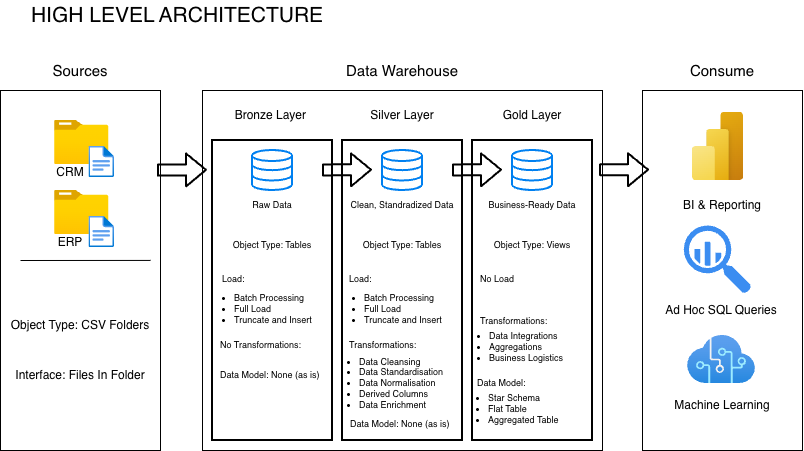

The diagram above was exported from draw.io. Its source (the exported page's mxGraphModel, read from the mxfile embedded in the PNG):
<mxGraphModel dx="1414" dy="776" grid="1" gridSize="10" guides="1" tooltips="1" connect="1" arrows="1" fold="1" page="1" pageScale="1" pageWidth="827" pageHeight="1169" math="0" shadow="0">
  <root>
    <mxCell id="0" />
    <mxCell id="1" parent="0" />
    <mxCell id="RoYsYE6MhxRWPrE8QuXX-1" parent="1" style="rounded=0;whiteSpace=wrap;html=1;" value="" vertex="1">
      <mxGeometry height="360" width="160" x="18" y="110" as="geometry" />
    </mxCell>
    <mxCell id="RoYsYE6MhxRWPrE8QuXX-2" parent="1" style="rounded=0;whiteSpace=wrap;html=1;" value="" vertex="1">
      <mxGeometry height="360" width="400" x="220" y="110" as="geometry" />
    </mxCell>
    <mxCell id="RoYsYE6MhxRWPrE8QuXX-3" parent="1" style="rounded=0;whiteSpace=wrap;html=1;" value="" vertex="1">
      <mxGeometry height="360" width="160" x="660" y="110" as="geometry" />
    </mxCell>
    <mxCell id="RoYsYE6MhxRWPrE8QuXX-4" parent="1" style="text;html=1;whiteSpace=wrap;strokeColor=none;fillColor=none;align=center;verticalAlign=middle;rounded=0;fontSize=21;" value="HIGH LEVEL ARCHITECTURE" vertex="1">
      <mxGeometry height="30" width="310" x="40" y="20" as="geometry" />
    </mxCell>
    <mxCell id="RoYsYE6MhxRWPrE8QuXX-5" parent="1" style="text;html=1;whiteSpace=wrap;strokeColor=none;fillColor=none;align=center;verticalAlign=middle;rounded=0;fontSize=15;" value="Sources" vertex="1">
      <mxGeometry height="40" width="80" x="58" y="70" as="geometry" />
    </mxCell>
    <mxCell id="RoYsYE6MhxRWPrE8QuXX-6" parent="1" style="text;html=1;whiteSpace=wrap;strokeColor=none;fillColor=none;align=center;verticalAlign=middle;rounded=0;fontSize=15;" value="Data Warehouse" vertex="1">
      <mxGeometry height="40" width="130" x="355" y="70" as="geometry" />
    </mxCell>
    <mxCell id="RoYsYE6MhxRWPrE8QuXX-7" parent="1" style="text;html=1;whiteSpace=wrap;strokeColor=none;fillColor=none;align=center;verticalAlign=middle;rounded=0;fontSize=15;strokeWidth=2;" value="Consume" vertex="1">
      <mxGeometry height="40" width="130" x="675" y="70" as="geometry" />
    </mxCell>
    <mxCell id="RoYsYE6MhxRWPrE8QuXX-8" parent="1" style="text;html=1;whiteSpace=wrap;strokeColor=none;fillColor=light-dark(#FFFFFF,#CC6600);align=center;verticalAlign=middle;rounded=0;perimeterSpacing=4;" value="Bronze Layer&amp;nbsp;" vertex="1">
      <mxGeometry height="30" width="120" x="230" y="120" as="geometry" />
    </mxCell>
    <mxCell id="RoYsYE6MhxRWPrE8QuXX-9" parent="1" style="text;html=1;whiteSpace=wrap;strokeColor=none;fillColor=light-dark(#FFFFFF,#B3B3B3);align=center;verticalAlign=middle;rounded=0;perimeterSpacing=4;" value="Silver Layer" vertex="1">
      <mxGeometry height="30" width="120" x="360" y="120" as="geometry" />
    </mxCell>
    <mxCell id="RoYsYE6MhxRWPrE8QuXX-10" parent="1" style="text;html=1;whiteSpace=wrap;strokeColor=none;fillColor=light-dark(#FFFFFF,#F2C902);align=center;verticalAlign=middle;rounded=0;perimeterSpacing=4;" value="Gold Layer" vertex="1">
      <mxGeometry height="30" width="120" x="490" y="120" as="geometry" />
    </mxCell>
    <mxCell id="RoYsYE6MhxRWPrE8QuXX-11" parent="1" style="text;html=1;whiteSpace=wrap;strokeColor=light-dark(#000000,#CC6600);fillColor=none;align=center;verticalAlign=middle;rounded=0;perimeterSpacing=4;strokeWidth=2;" value="" vertex="1">
      <mxGeometry height="300" width="120" x="230" y="160" as="geometry" />
    </mxCell>
    <mxCell id="RoYsYE6MhxRWPrE8QuXX-12" parent="1" style="text;html=1;whiteSpace=wrap;strokeColor=light-dark(#000000,#B3B3B3);fillColor=none;align=center;verticalAlign=middle;rounded=0;perimeterSpacing=4;strokeWidth=2;" value="" vertex="1">
      <mxGeometry height="300" width="120" x="360" y="160" as="geometry" />
    </mxCell>
    <mxCell id="RoYsYE6MhxRWPrE8QuXX-13" parent="1" style="text;html=1;whiteSpace=wrap;strokeColor=light-dark(#000000,#FFE923);fillColor=none;align=center;verticalAlign=middle;rounded=0;perimeterSpacing=4;strokeWidth=2;" value="" vertex="1">
      <mxGeometry height="300" width="120" x="490" y="160" as="geometry" />
    </mxCell>
    <mxCell id="RoYsYE6MhxRWPrE8QuXX-18" connectable="0" parent="1" style="group" value="" vertex="1">
      <mxGeometry height="67" width="74" x="58" y="140" as="geometry" />
    </mxCell>
    <mxCell id="RoYsYE6MhxRWPrE8QuXX-16" connectable="0" parent="RoYsYE6MhxRWPrE8QuXX-18" style="group" value="" vertex="1">
      <mxGeometry height="60" width="60" x="14" as="geometry" />
    </mxCell>
    <mxCell id="RoYsYE6MhxRWPrE8QuXX-14" parent="RoYsYE6MhxRWPrE8QuXX-16" style="image;aspect=fixed;html=1;points=[];align=center;fontSize=12;image=img/lib/azure2/general/Folder_Blank.svg;" value="" vertex="1">
      <mxGeometry height="44.07713498622591" width="54.30932703659977" as="geometry" />
    </mxCell>
    <mxCell id="RoYsYE6MhxRWPrE8QuXX-15" parent="RoYsYE6MhxRWPrE8QuXX-16" style="image;aspect=fixed;html=1;points=[];align=center;fontSize=12;image=img/lib/azure2/general/File.svg;" value="" vertex="1">
      <mxGeometry height="31.48366784730421" width="25.54899645808737" x="34.451003541912634" y="25.71428571428571" as="geometry" />
    </mxCell>
    <mxCell id="RoYsYE6MhxRWPrE8QuXX-17" parent="RoYsYE6MhxRWPrE8QuXX-18" style="text;html=1;whiteSpace=wrap;strokeColor=none;fillColor=none;align=center;verticalAlign=middle;rounded=0;" value="CRM" vertex="1">
      <mxGeometry height="30" width="60" y="37" as="geometry" />
    </mxCell>
    <mxCell id="RoYsYE6MhxRWPrE8QuXX-19" connectable="0" parent="1" style="group" value="" vertex="1">
      <mxGeometry height="67" width="74" x="58" y="210" as="geometry" />
    </mxCell>
    <mxCell id="RoYsYE6MhxRWPrE8QuXX-20" connectable="0" parent="RoYsYE6MhxRWPrE8QuXX-19" style="group" value="" vertex="1">
      <mxGeometry height="60" width="60" x="14" as="geometry" />
    </mxCell>
    <mxCell id="RoYsYE6MhxRWPrE8QuXX-21" parent="RoYsYE6MhxRWPrE8QuXX-20" style="image;aspect=fixed;html=1;points=[];align=center;fontSize=12;image=img/lib/azure2/general/Folder_Blank.svg;" value="" vertex="1">
      <mxGeometry height="44.07713498622591" width="54.30932703659977" as="geometry" />
    </mxCell>
    <mxCell id="RoYsYE6MhxRWPrE8QuXX-22" parent="RoYsYE6MhxRWPrE8QuXX-20" style="image;aspect=fixed;html=1;points=[];align=center;fontSize=12;image=img/lib/azure2/general/File.svg;" value="" vertex="1">
      <mxGeometry height="31.48366784730421" width="25.54899645808737" x="34.451003541912634" y="25.71428571428571" as="geometry" />
    </mxCell>
    <mxCell id="RoYsYE6MhxRWPrE8QuXX-23" parent="RoYsYE6MhxRWPrE8QuXX-19" style="text;html=1;whiteSpace=wrap;strokeColor=none;fillColor=none;align=center;verticalAlign=middle;rounded=0;" value="ERP" vertex="1">
      <mxGeometry height="30" width="60" y="37" as="geometry" />
    </mxCell>
    <mxCell id="RoYsYE6MhxRWPrE8QuXX-24" edge="1" parent="1" source="RoYsYE6MhxRWPrE8QuXX-1" style="endArrow=none;html=1;exitX=0.938;exitY=0.472;exitDx=0;exitDy=0;exitPerimeter=0;" value="">
      <mxGeometry height="50" relative="1" width="50" as="geometry">
        <mxPoint x="113" y="280" as="sourcePoint" />
        <mxPoint x="38" y="280" as="targetPoint" />
      </mxGeometry>
    </mxCell>
    <mxCell id="RoYsYE6MhxRWPrE8QuXX-25" parent="1" style="text;html=1;whiteSpace=wrap;strokeColor=none;fillColor=none;align=center;verticalAlign=middle;rounded=0;" value="Object Type: CSV Folders" vertex="1">
      <mxGeometry height="30" width="152" x="22" y="330" as="geometry" />
    </mxCell>
    <mxCell id="RoYsYE6MhxRWPrE8QuXX-26" parent="1" style="text;html=1;whiteSpace=wrap;strokeColor=none;fillColor=none;align=center;verticalAlign=middle;rounded=0;" value="Interface: Files In Folder" vertex="1">
      <mxGeometry height="30" width="152" x="22" y="380" as="geometry" />
    </mxCell>
    <mxCell id="RoYsYE6MhxRWPrE8QuXX-27" parent="1" style="html=1;verticalLabelPosition=bottom;align=center;labelBackgroundColor=#ffffff;verticalAlign=top;strokeWidth=2;strokeColor=light-dark(#0080F0,#CC6600);shadow=0;dashed=0;shape=mxgraph.ios7.icons.data;fillColor=none;" value="" vertex="1">
      <mxGeometry height="40" width="40" x="270" y="170" as="geometry" />
    </mxCell>
    <mxCell id="RoYsYE6MhxRWPrE8QuXX-28" parent="1" style="html=1;verticalLabelPosition=bottom;align=center;labelBackgroundColor=#ffffff;verticalAlign=top;strokeWidth=2;strokeColor=light-dark(#0080F0,#CCCC00);shadow=0;dashed=0;shape=mxgraph.ios7.icons.data;" value="" vertex="1">
      <mxGeometry height="40" width="40" x="530" y="170" as="geometry" />
    </mxCell>
    <mxCell id="RoYsYE6MhxRWPrE8QuXX-29" parent="1" style="html=1;verticalLabelPosition=bottom;align=center;labelBackgroundColor=#ffffff;verticalAlign=top;strokeWidth=2;strokeColor=light-dark(#0080F0,#CCCCCC);shadow=0;dashed=0;shape=mxgraph.ios7.icons.data;" value="" vertex="1">
      <mxGeometry height="40" width="40" x="400" y="170" as="geometry" />
    </mxCell>
    <mxCell id="RoYsYE6MhxRWPrE8QuXX-30" edge="1" parent="1" style="shape=flexArrow;endArrow=classic;html=1;entryX=0.422;entryY=0.5;entryDx=0;entryDy=0;entryPerimeter=0;strokeColor=light-dark(#000000,#3333FF);strokeWidth=2;" value="">
      <mxGeometry height="50" relative="1" width="50" as="geometry">
        <mxPoint x="340" y="189.94" as="sourcePoint" />
        <mxPoint x="390.01599999999996" y="189.6699999999999" as="targetPoint" />
      </mxGeometry>
    </mxCell>
    <mxCell id="RoYsYE6MhxRWPrE8QuXX-32" edge="1" parent="1" style="shape=flexArrow;endArrow=classic;html=1;entryX=0.422;entryY=0.5;entryDx=0;entryDy=0;entryPerimeter=0;strokeColor=light-dark(#000000,#3333FF);strokeWidth=2;" value="">
      <mxGeometry height="50" relative="1" width="50" as="geometry">
        <mxPoint x="470" y="189.9400000000001" as="sourcePoint" />
        <mxPoint x="520.016" y="189.67000000000002" as="targetPoint" />
      </mxGeometry>
    </mxCell>
    <mxCell id="RoYsYE6MhxRWPrE8QuXX-33" parent="1" style="text;html=1;whiteSpace=wrap;strokeColor=none;fillColor=none;align=center;verticalAlign=middle;rounded=0;fontSize=9;" value="Raw Data" vertex="1">
      <mxGeometry height="30" width="152" x="214" y="210" as="geometry" />
    </mxCell>
    <mxCell id="RoYsYE6MhxRWPrE8QuXX-34" parent="1" style="text;html=1;whiteSpace=wrap;strokeColor=none;fillColor=none;align=center;verticalAlign=middle;rounded=0;fontSize=9;" value="Clean, Standradized Data" vertex="1">
      <mxGeometry height="30" width="152" x="344" y="210" as="geometry" />
    </mxCell>
    <mxCell id="RoYsYE6MhxRWPrE8QuXX-35" parent="1" style="text;html=1;whiteSpace=wrap;strokeColor=none;fillColor=none;align=center;verticalAlign=middle;rounded=0;fontSize=9;" value="Business-Ready Data" vertex="1">
      <mxGeometry height="30" width="152" x="474" y="210" as="geometry" />
    </mxCell>
    <mxCell id="RoYsYE6MhxRWPrE8QuXX-37" parent="1" style="text;html=1;whiteSpace=wrap;strokeColor=none;fillColor=none;align=center;verticalAlign=middle;rounded=0;fontSize=9;" value="Object Type: Tables" vertex="1">
      <mxGeometry height="30" width="152" x="214" y="250" as="geometry" />
    </mxCell>
    <mxCell id="RoYsYE6MhxRWPrE8QuXX-38" parent="1" style="text;html=1;whiteSpace=wrap;strokeColor=none;fillColor=none;align=center;verticalAlign=middle;rounded=0;fontSize=9;" value="Object Type: Tables" vertex="1">
      <mxGeometry height="30" width="152" x="344" y="250" as="geometry" />
    </mxCell>
    <mxCell id="RoYsYE6MhxRWPrE8QuXX-39" parent="1" style="text;html=1;whiteSpace=wrap;strokeColor=none;fillColor=none;align=center;verticalAlign=middle;rounded=0;fontSize=9;" value="Object Type: Views" vertex="1">
      <mxGeometry height="30" width="152" x="474" y="250" as="geometry" />
    </mxCell>
    <mxCell id="RoYsYE6MhxRWPrE8QuXX-40" parent="1" style="text;html=1;whiteSpace=wrap;strokeColor=none;fillColor=none;align=left;verticalAlign=middle;rounded=0;fontSize=9;" value="&lt;ul&gt;&lt;li&gt;Batch Processing&lt;/li&gt;&lt;li&gt;Full Load&amp;nbsp;&lt;/li&gt;&lt;li&gt;Truncate and Insert&lt;/li&gt;&lt;/ul&gt;" vertex="1">
      <mxGeometry height="31.48" width="120" x="210" y="313.52" as="geometry" />
    </mxCell>
    <mxCell id="RoYsYE6MhxRWPrE8QuXX-41" parent="1" style="text;html=1;whiteSpace=wrap;strokeColor=none;fillColor=none;align=left;verticalAlign=middle;rounded=0;fontSize=9;" value="Load:" vertex="1">
      <mxGeometry height="30" width="100" x="238" y="283.52" as="geometry" />
    </mxCell>
    <mxCell id="RoYsYE6MhxRWPrE8QuXX-42" parent="1" style="text;html=1;whiteSpace=wrap;strokeColor=none;fillColor=none;align=left;verticalAlign=middle;rounded=0;fontSize=9;" value="&lt;ul&gt;&lt;li&gt;Batch Processing&lt;/li&gt;&lt;li&gt;Full Load&amp;nbsp;&lt;/li&gt;&lt;li&gt;Truncate and Insert&lt;/li&gt;&lt;/ul&gt;" vertex="1">
      <mxGeometry height="31.48" width="120" x="340" y="313.52" as="geometry" />
    </mxCell>
    <mxCell id="RoYsYE6MhxRWPrE8QuXX-43" parent="1" style="text;html=1;whiteSpace=wrap;strokeColor=none;fillColor=none;align=left;verticalAlign=middle;rounded=0;fontSize=9;" value="Load:" vertex="1">
      <mxGeometry height="30" width="100" x="365" y="283.52" as="geometry" />
    </mxCell>
    <mxCell id="RoYsYE6MhxRWPrE8QuXX-45" parent="1" style="text;html=1;whiteSpace=wrap;strokeColor=none;fillColor=none;align=left;verticalAlign=middle;rounded=0;fontSize=9;" value="No Load" vertex="1">
      <mxGeometry height="30" width="100" x="496" y="283.52" as="geometry" />
    </mxCell>
    <mxCell id="RoYsYE6MhxRWPrE8QuXX-46" parent="1" style="text;html=1;whiteSpace=wrap;strokeColor=none;fillColor=none;align=left;verticalAlign=middle;rounded=0;fontSize=9;" value="No Transformations:" vertex="1">
      <mxGeometry height="30" width="100" x="236" y="350" as="geometry" />
    </mxCell>
    <mxCell id="RoYsYE6MhxRWPrE8QuXX-47" parent="1" style="text;html=1;whiteSpace=wrap;strokeColor=none;fillColor=none;align=left;verticalAlign=middle;rounded=0;fontSize=9;" value="Transformations:" vertex="1">
      <mxGeometry height="30" width="100" x="365" y="350" as="geometry" />
    </mxCell>
    <mxCell id="RoYsYE6MhxRWPrE8QuXX-48" parent="1" style="text;html=1;whiteSpace=wrap;strokeColor=none;fillColor=none;align=left;verticalAlign=middle;rounded=0;fontSize=9;" value="Transformations:" vertex="1">
      <mxGeometry height="30" width="100" x="496" y="326" as="geometry" />
    </mxCell>
    <mxCell id="RoYsYE6MhxRWPrE8QuXX-49" parent="1" style="text;html=1;whiteSpace=wrap;strokeColor=none;fillColor=none;align=left;verticalAlign=middle;rounded=0;fontSize=9;" value="Data Model: None (as is)" vertex="1">
      <mxGeometry height="30" width="114" x="236" y="380" as="geometry" />
    </mxCell>
    <mxCell id="RoYsYE6MhxRWPrE8QuXX-50" parent="1" style="text;html=1;whiteSpace=wrap;strokeColor=none;fillColor=none;align=left;verticalAlign=middle;rounded=0;fontSize=9;" value="&lt;ul&gt;&lt;li&gt;Data Cleansing&lt;/li&gt;&lt;li&gt;Data Standardisation&lt;/li&gt;&lt;li&gt;Data Normalisation&lt;/li&gt;&lt;li&gt;Derived Columns&lt;/li&gt;&lt;li&gt;Data Enrichment&lt;/li&gt;&lt;/ul&gt;" vertex="1">
      <mxGeometry height="52" width="140" x="335" y="377" as="geometry" />
    </mxCell>
    <mxCell id="RoYsYE6MhxRWPrE8QuXX-51" parent="1" style="text;html=1;whiteSpace=wrap;strokeColor=none;fillColor=none;align=left;verticalAlign=middle;rounded=0;fontSize=9;" value="Data Model: None (as is)" vertex="1">
      <mxGeometry height="30" width="114" x="366" y="429" as="geometry" />
    </mxCell>
    <mxCell id="RoYsYE6MhxRWPrE8QuXX-52" parent="1" style="text;html=1;whiteSpace=wrap;strokeColor=none;fillColor=none;align=left;verticalAlign=middle;rounded=0;fontSize=9;" value="&lt;ul&gt;&lt;li&gt;Data Integrations&lt;/li&gt;&lt;li&gt;Aggregations&lt;/li&gt;&lt;li&gt;Business Logistics&lt;/li&gt;&lt;/ul&gt;" vertex="1">
      <mxGeometry height="52" width="140" x="465" y="341" as="geometry" />
    </mxCell>
    <mxCell id="RoYsYE6MhxRWPrE8QuXX-53" parent="1" style="text;html=1;whiteSpace=wrap;strokeColor=none;fillColor=none;align=left;verticalAlign=middle;rounded=0;fontSize=9;" value="Data Model:" vertex="1">
      <mxGeometry height="30" width="114" x="493" y="388" as="geometry" />
    </mxCell>
    <mxCell id="RoYsYE6MhxRWPrE8QuXX-55" parent="1" style="text;html=1;whiteSpace=wrap;strokeColor=none;fillColor=none;align=left;verticalAlign=middle;rounded=0;fontSize=9;" value="&lt;ul&gt;&lt;li&gt;Star Schema&lt;/li&gt;&lt;li&gt;Flat Table&lt;/li&gt;&lt;li&gt;Aggregated Table&lt;/li&gt;&lt;/ul&gt;" vertex="1">
      <mxGeometry height="52" width="140" x="464" y="403" as="geometry" />
    </mxCell>
    <mxCell id="RoYsYE6MhxRWPrE8QuXX-56" edge="1" parent="1" style="shape=flexArrow;endArrow=classic;html=1;entryX=0.422;entryY=0.5;entryDx=0;entryDy=0;entryPerimeter=0;strokeColor=light-dark(#000000,#3333FF);strokeWidth=2;" value="">
      <mxGeometry height="50" relative="1" width="50" as="geometry">
        <mxPoint x="174.98000000000002" y="190.0700000000001" as="sourcePoint" />
        <mxPoint x="224.99599999999998" y="189.8" as="targetPoint" />
      </mxGeometry>
    </mxCell>
    <mxCell id="RoYsYE6MhxRWPrE8QuXX-57" edge="1" parent="1" style="shape=flexArrow;endArrow=classic;html=1;entryX=0.422;entryY=0.5;entryDx=0;entryDy=0;entryPerimeter=0;strokeColor=light-dark(#000000,#3333FF);strokeWidth=2;" value="">
      <mxGeometry height="50" relative="1" width="50" as="geometry">
        <mxPoint x="617" y="189.8900000000001" as="sourcePoint" />
        <mxPoint x="667.016" y="189.62" as="targetPoint" />
      </mxGeometry>
    </mxCell>
    <mxCell id="RoYsYE6MhxRWPrE8QuXX-58" parent="1" style="image;aspect=fixed;html=1;points=[];align=center;fontSize=12;image=img/lib/azure2/power_platform/PowerBI.svg;" value="" vertex="1">
      <mxGeometry height="68" width="51" x="710" y="132" as="geometry" />
    </mxCell>
    <mxCell id="RoYsYE6MhxRWPrE8QuXX-60" parent="1" style="text;html=1;whiteSpace=wrap;strokeColor=none;fillColor=none;align=center;verticalAlign=middle;rounded=0;" value="BI &amp;amp; Reporting" vertex="1">
      <mxGeometry height="30" width="152" x="664" y="210" as="geometry" />
    </mxCell>
    <mxCell id="RoYsYE6MhxRWPrE8QuXX-61" parent="1" style="sketch=0;html=1;aspect=fixed;strokeColor=none;shadow=0;fillColor=#3B8DF1;verticalAlign=top;labelPosition=center;verticalLabelPosition=bottom;shape=mxgraph.gcp2.big_query" value="" vertex="1">
      <mxGeometry height="68" width="67.32" x="701.84" y="245.52" as="geometry" />
    </mxCell>
    <mxCell id="RoYsYE6MhxRWPrE8QuXX-63" parent="1" style="text;html=1;whiteSpace=wrap;strokeColor=none;fillColor=none;align=center;verticalAlign=middle;rounded=0;" value="Ad Hoc SQL Queries" vertex="1">
      <mxGeometry height="30" width="152" x="663" y="315" as="geometry" />
    </mxCell>
    <mxCell id="RoYsYE6MhxRWPrE8QuXX-64" parent="1" style="image;aspect=fixed;html=1;points=[];align=center;fontSize=12;image=img/lib/azure2/ai_machine_learning/Cognitive_Services.svg;" value="" vertex="1">
      <mxGeometry height="48" width="68" x="705" y="355" as="geometry" />
    </mxCell>
    <mxCell id="RoYsYE6MhxRWPrE8QuXX-65" parent="1" style="text;html=1;whiteSpace=wrap;strokeColor=none;fillColor=none;align=center;verticalAlign=middle;rounded=0;" value="Machine Learning" vertex="1">
      <mxGeometry height="30" width="152" x="664" y="410" as="geometry" />
    </mxCell>
  </root>
</mxGraphModel>